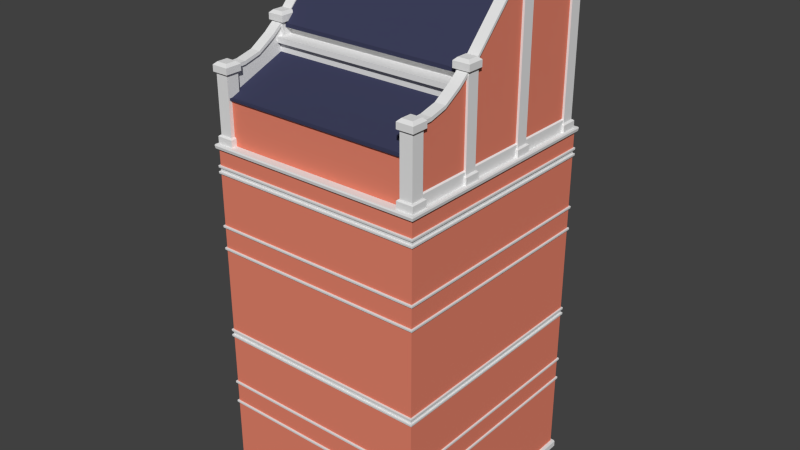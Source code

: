 # Source: House_01.blend  (saved by Blender 2.71.0; exported with 4.5.12 LTS)
import bpy
from mathutils import Matrix  # noqa: F401  (used for matrix-valued properties, if any)

bpy.ops.wm.read_factory_settings(use_empty=True)
scene = bpy.context.scene
scene.name = 'Scene'

# ---- collections
col_collection_1 = bpy.data.collections.new('Collection 1'); scene.collection.children.link(col_collection_1)

# ---- materials (node trees are filled in below, after node groups)
mat_brickwall = bpy.data.materials.new('Brickwall')
mat_brickwall.alpha_threshold = 0.0
mat_brickwall.use_transparent_shadow = False
mat_brickwall.diffuse_color = (0.8, 0.2313, 0.1512, 1.0)
mat_brickwall.roughness = 0.5
mat_brickwall.line_color = (0.0, 0.0, 0.0, 1.0)
mat_roof = bpy.data.materials.new('Roof')
mat_roof.alpha_threshold = 0.0
mat_roof.use_transparent_shadow = False
mat_roof.diffuse_color = (0.04632, 0.05003, 0.1025, 1.0)
mat_roof.roughness = 0.5
mat_roof.line_color = (0.0, 0.0, 0.0, 1.0)

# ---- material node trees

# ---- world
world_world = bpy.data.worlds.new('World'); scene.world = world_world
world_world.color = (0.05088, 0.05088, 0.05088)
world_world.use_sun_shadow = False
world_world.sun_shadow_jitter_overblur = 0.0
world_world.cycles.sampling_method = 'MANUAL'
world_world.cycles.sample_map_resolution = 256

# ---- meshes
me_cube_001 = bpy.data.meshes.new('Cube.001')
me_cube_001.from_pydata([(2.82, -0.8126, 11.96), (0.0, -3.074, 9.288), (2.812, 3.0, 2.198), (2.812, -3.0, 2.198), (0.0, -2.779, 9.322), (2.812, 3.0, 4.398), (2.812, -3.0, 9.217), (2.465, -0.8873, 12.03), (2.812, 3.0, 9.217), (0.0, -3.06, 9.322), (0.0, -3.0, 7.26), (2.869, 3.06, 9.217), (2.39, -0.8126, 11.96), (2.869, -3.06, 9.217), (2.465, -1.168, 12.03), (0.0, -3.038, 8.632), (2.812, 3.0, 0.1984), (2.812, -3.0, 0.1984), (2.39, -1.242, 11.96), (0.0, -3.034, 8.649), (2.889, 3.081, -2.414e-06), (2.889, -3.081, -2.414e-06), (2.82, -1.242, 11.8), (0.0, -3.034, 8.592), (2.867, 3.058, 0.1968), (2.867, -3.058, 0.1968), (2.39, -1.242, 11.8), (2.812, -3.0, 2.273), (2.812, 3.0, 2.273), (0.0, -3.0, 8.649), (2.39, -0.8126, 11.8), (0.0, -3.0, 8.574), (2.845, 3.034, 2.216), (2.845, -3.034, 2.216), (2.82, -0.8126, 11.8), (2.845, -3.034, 2.273), (2.845, 3.034, 2.273), (0.0, -3.038, 8.782), (2.82, -1.242, 9.262), (2.849, -3.038, 2.256), (2.849, 3.038, 2.256), (0.0, -3.034, 8.798), (2.82, -0.8126, 9.262), (2.812, -3.0, 2.785), (2.812, 3.0, 2.86), (2.39, -0.8126, 9.262), (0.0, -3.034, 8.742), (2.845, 3.034, 2.803), (2.845, -3.034, 2.803), (2.39, -1.242, 9.262), (2.845, -3.034, 2.86), (2.845, 3.034, 2.86), (0.0, -3.0, 8.798), (2.754, -1.015, 11.93), (2.849, -3.038, 2.843), (2.849, 3.038, 2.843), (0.0, -3.0, 8.724), (2.812, 3.0, 2.785), (0.0, -3.038, 7.243), (0.0, -3.034, 7.26), (2.889, 3.081, 0.1476), (2.889, -3.081, 0.1476), (2.712, -2.799, 11.07), (2.754, -2.799, 11.16), (2.812, -3.0, 4.324), (2.521, -2.799, 11.07), (2.812, -3.0, 4.398), (2.82, 2.941, 9.504), (0.0, -3.034, 7.203), (2.845, 3.034, 4.342), (2.845, -3.034, 4.342), (2.791, 2.913, 9.533), (2.845, -3.034, 4.398), (2.845, 3.034, 4.398), (0.0, -3.0, 7.185), (2.419, 2.913, 9.533), (2.849, -3.038, 4.382), (2.849, 3.038, 4.382), (0.0, -3.038, 6.656), (2.812, 3.0, 4.324), (0.0, -3.034, 6.673), (2.39, 2.941, 9.504), (2.812, -3.0, 4.174), (2.39, 2.511, 9.504), (2.812, -3.0, 4.249), (0.0, -3.034, 6.616), (0.0, -3.0, 6.673), (2.419, 2.54, 9.533), (0.0, -3.0, 6.598), (2.845, 3.034, 4.192), (2.845, -3.034, 4.192), (2.791, 2.54, 9.533), (2.845, -3.034, 4.249), (2.845, 3.034, 4.249), (0.0, -3.0, 9.217), (2.82, 2.511, 9.504), (2.849, -3.038, 4.232), (2.849, 3.038, 4.232), (0.0, -3.0, 2.86), (2.812, 3.0, 4.174), (0.0, -3.038, 4.232), (2.812, -3.0, 2.86), (2.812, 3.0, 4.249), (2.769, 2.891, 9.533), (2.441, 2.891, 9.533), (0.0, -3.034, 4.249), (2.812, 3.0, 6.598), (2.812, -3.0, 6.598), (0.0, -3.034, 4.192), (2.812, 3.0, 8.798), (2.441, 2.562, 9.533), (2.812, -3.0, 6.673), (2.812, 3.0, 6.673), (0.0, -3.0, 4.249), (2.769, 2.562, 9.533), (0.0, -3.0, 4.174), (2.845, 3.034, 6.616), (2.845, -3.034, 6.616), (2.769, 2.562, 13.78), (2.845, -3.034, 6.673), (2.845, 3.034, 6.673), (0.0, -3.038, 4.382), (2.441, 2.562, 13.78), (2.849, -3.038, 6.656), (2.849, 3.038, 6.656), (0.0, -3.034, 4.398), (2.441, 2.891, 13.78), (2.812, -3.0, 7.185), (2.812, 3.0, 7.26), (2.769, 2.891, 13.78), (0.0, -3.034, 4.342), (2.845, 3.034, 7.203), (2.845, -3.034, 7.203), (2.745, 2.586, 14.01), (2.845, -3.034, 7.26), (2.845, 3.034, 7.26), (0.0, -3.0, 4.398), (2.82, 2.511, 13.94), (2.849, -3.038, 7.243), (2.849, 3.038, 7.243), (0.0, -3.0, 4.324), (2.812, 3.0, 7.185), (0.0, -3.081, 0.1476), (2.745, 2.866, 14.01), (2.812, -3.0, 8.724), (2.39, 2.511, 9.262), (2.812, -3.0, 8.798), (2.39, 2.941, 9.262), (0.0, -3.038, 2.843), (2.845, 3.034, 8.742), (2.845, -3.034, 8.742), (2.82, 2.941, 9.262), (2.845, -3.034, 8.798), (2.845, 3.034, 8.798), (0.0, -3.034, 2.86), (2.82, 2.511, 9.262), (2.849, -3.038, 8.782), (2.849, 3.038, 8.782), (0.0, -3.034, 2.803), (2.812, 3.0, 8.724), (0.0, -3.0, 2.785), (2.82, 2.941, 13.78), (2.812, -3.0, 8.574), (2.39, 2.941, 13.78), (2.812, -3.0, 8.649), (0.0, -3.038, 2.256), (0.0, -3.034, 2.273), (2.39, 2.511, 13.78), (0.0, -3.034, 2.216), (2.845, 3.034, 8.592), (2.845, -3.034, 8.592), (2.82, 2.511, 13.78), (2.845, -3.034, 8.649), (2.845, 3.034, 8.649), (0.0, -3.0, 2.273), (2.39, 2.511, 13.94), (2.849, -3.038, 8.632), (2.849, 3.038, 8.632), (0.0, -3.058, 0.1968), (2.812, 3.0, 8.574), (0.0, -3.081, -2.414e-06), (2.812, -3.0, 7.26), (2.812, 3.0, 8.649), (2.465, 2.586, 14.01), (0.0, -3.0, 0.1984), (2.869, 3.06, 9.322), (2.39, 2.941, 13.94), (2.869, -3.06, 9.322), (0.0, -3.06, 9.217), (2.606, 2.779, 9.322), (2.465, 2.866, 14.01), (2.606, -2.779, 9.322), (2.882, -3.074, 9.288), (2.882, 3.074, 9.288), (0.0, -3.0, 2.198), (2.82, 2.941, 13.94), (2.39, -2.994, 9.262), (2.39, -2.564, 9.262), (2.82, -2.564, 9.262), (2.82, -2.994, 9.262), (2.82, -2.564, 11.03), (2.39, -2.564, 11.03), (2.39, -2.994, 11.03), (2.82, -2.994, 11.03), (2.39, -2.994, 11.19), (2.465, -2.919, 11.26), (2.39, -2.564, 11.19), (2.465, -2.639, 11.26), (2.82, -2.564, 11.19), (2.745, -2.639, 11.26), (2.82, -2.994, 11.19), (2.745, -2.919, 11.26), (2.769, -2.615, 11.03), (2.441, -2.615, 11.03), (2.441, -2.944, 11.03), (2.769, -2.944, 11.03), (2.769, -2.944, 9.533), (2.441, -2.944, 9.533), (2.441, -2.615, 9.533), (2.769, -2.615, 9.533), (2.82, -2.994, 9.504), (2.791, -2.966, 9.533), (2.419, -2.966, 9.533), (2.39, -2.994, 9.504), (2.39, -2.564, 9.504), (2.419, -2.593, 9.533), (2.791, -2.593, 9.533), (2.82, -2.564, 9.504), (0.0, 3.0, 2.198), (0.0, 3.0, 4.398), (0.0, 3.0, 2.785), (0.0, 3.06, 9.217), (0.0, 3.0, 0.1984), (0.0, 3.081, -2.414e-06), (0.0, 3.058, 0.1968), (0.0, 3.0, 2.273), (0.0, 3.034, 2.216), (0.0, 3.034, 2.273), (0.0, 3.038, 2.256), (0.0, 3.034, 2.803), (0.0, 3.034, 2.86), (0.0, 3.038, 2.843), (0.0, 3.081, 0.1476), (0.0, 3.0, 4.324), (0.0, 3.0, 2.86), (0.0, 3.034, 4.342), (0.0, 3.034, 4.398), (0.0, 3.038, 4.382), (0.0, 3.0, 4.174), (0.0, 3.034, 4.192), (0.0, 3.034, 4.249), (0.0, 3.038, 4.232), (0.0, 3.0, 9.217), (0.0, 3.0, 4.249), (0.0, 3.0, 6.598), (0.0, 3.0, 8.798), (0.0, 3.0, 7.185), (0.0, 3.0, 6.673), (0.0, 3.034, 6.616), (0.0, 3.034, 6.673), (0.0, 3.038, 6.656), (0.0, 3.034, 7.203), (0.0, 3.034, 7.26), (0.0, 3.038, 7.243), (0.0, 3.0, 8.724), (0.0, 3.0, 7.26), (0.0, 3.034, 8.742), (0.0, 3.034, 8.798), (0.0, 3.038, 8.782), (0.0, 3.0, 8.574), (0.0, 3.034, 8.592), (0.0, 3.034, 8.649), (0.0, 3.038, 8.632), (0.0, 3.0, 8.649), (0.0, 3.06, 9.322), (0.0, 2.779, 9.322), (0.0, 3.074, 9.288), (2.745, -0.8873, 12.03), (2.82, -1.242, 11.96), (2.745, -1.168, 12.03), (2.769, -0.863, 11.8), (2.441, -0.863, 11.8), (2.441, -1.192, 11.8), (2.769, -1.192, 11.8), (2.769, -1.192, 9.533), (2.441, -1.192, 9.533), (2.441, -0.863, 9.533), (2.769, -0.863, 9.533), (2.82, -1.242, 9.504), (2.791, -1.214, 9.533), (2.419, -1.214, 9.533), (2.39, -1.242, 9.504), (2.39, -0.8126, 9.504), (2.419, -0.8411, 9.533), (2.791, -0.8411, 9.533), (2.82, -0.8126, 9.504), (2.754, -2.353, 11.18), (2.754, -1.907, 11.29), (2.754, -1.461, 11.57), (2.521, -2.353, 11.09), (2.712, -2.353, 11.09), (2.712, -1.461, 11.48), (2.754, -1.015, 11.84), (2.521, -1.461, 11.48), (2.754, -2.799, 11.07), (2.521, -1.907, 11.21), (2.754, -2.353, 11.09), (2.754, -1.907, 11.21), (2.754, -1.461, 11.48), (2.712, -1.907, 11.21), (2.521, -2.353, 11.18), (2.712, -2.353, 11.18), (2.479, -1.461, 11.48), (2.479, -1.907, 11.21), (2.479, -2.353, 11.09), (2.479, -2.799, 11.07), (2.479, -1.015, 11.84), (2.479, -1.461, 11.57), (2.479, -1.907, 11.29), (2.479, -2.353, 11.18), (2.479, -2.799, 11.16), (2.479, -1.015, 11.93), (2.712, -1.015, 11.84), (2.521, -1.015, 11.84), (2.521, -1.461, 11.57), (2.712, -1.461, 11.57), (2.712, -2.799, 11.16), (2.521, -2.799, 11.16), (2.712, -1.907, 11.29), (2.521, -1.907, 11.29), (2.521, -1.015, 11.93), (2.712, -1.015, 11.93), (2.712, -2.799, 9.633), (2.521, -2.799, 9.633), (2.521, -2.353, 9.633), (2.712, -2.353, 9.633), (2.712, -1.461, 9.633), (2.521, -1.461, 9.633), (2.521, -1.907, 9.633), (2.712, -1.907, 9.633), (2.712, -1.015, 9.633), (2.521, -1.015, 9.633), (2.753, -2.799, 9.608), (2.48, -2.799, 9.608), (2.48, -2.353, 9.608), (2.753, -2.353, 9.608), (2.753, -1.461, 9.608), (2.48, -1.461, 9.608), (2.48, -1.907, 9.608), (2.753, -1.907, 9.608), (2.753, -1.015, 9.608), (2.48, -1.015, 9.608), (2.753, -2.799, 9.262), (2.48, -2.799, 9.262), (2.48, -2.353, 9.262), (2.753, -2.353, 9.262), (2.753, -1.461, 9.262), (2.48, -1.461, 9.262), (2.48, -1.907, 9.262), (2.753, -1.907, 9.262), (2.753, -1.015, 9.262), (2.48, -1.015, 9.262), (2.82, 1.072, 13.94), (2.465, 0.9977, 14.01), (2.39, 1.072, 13.94), (2.465, 0.7175, 14.01), (2.39, 0.6428, 13.94), (2.82, 0.6428, 13.78), (2.39, 0.6428, 13.78), (2.39, 1.072, 13.78), (2.82, 1.072, 13.78), (2.82, 0.6428, 9.262), (2.82, 1.072, 9.262), (2.39, 1.072, 9.262), (2.39, 0.6428, 9.262), (2.745, 0.9977, 14.01), (2.82, 0.6428, 13.94), (2.745, 0.7175, 14.01), (2.769, 1.022, 13.78), (2.441, 1.022, 13.78), (2.441, 0.6933, 13.78), (2.769, 0.6933, 13.78), (2.769, 0.6933, 9.533), (2.441, 0.6933, 9.533), (2.441, 1.022, 9.533), (2.769, 1.022, 9.533), (2.82, 0.6428, 9.504), (2.791, 0.6713, 9.533), (2.419, 0.6713, 9.533), (2.39, 0.6428, 9.504), (2.39, 1.072, 9.504), (2.419, 1.044, 9.533), (2.791, 1.044, 9.533), (2.82, 1.072, 9.504), (0.0, -1.103, 11.76), (2.613, -1.103, 11.76), (0.0, 0.7741, 13.76), (2.613, 0.7741, 13.76), (0.0, -1.103, 11.66), (2.613, -1.103, 11.66), (0.0, -0.9291, 11.66), (2.613, -0.9291, 11.66), (0.0, -0.9291, 11.47), (2.613, -0.9291, 11.47), (0.0, -1.324, 11.47), (2.613, -1.324, 11.47), (0.0, -1.324, 11.34), (2.613, -1.324, 11.34), (0.0, -1.207, 11.34), (2.613, -1.207, 11.34), (0.0, -1.207, 11.1), (2.613, -1.207, 11.1), (0.0, -2.833, 10.47), (2.613, -2.833, 10.47), (0.0, -2.906, 10.47), (2.613, -2.906, 10.47), (0.0, -2.906, 10.42), (2.613, -2.906, 10.42), (0.0, -2.843, 10.42), (2.613, -2.843, 10.42), (0.0, -2.843, 9.258), (2.613, -2.843, 9.258), (0.0, 0.9883, 13.76), (2.613, 0.9883, 13.76), (0.0, 0.9169, 13.8), (0.0, 0.8455, 13.8), (2.613, 0.8455, 13.8), (2.613, 0.9169, 13.8), (0.0, 0.7741, 13.67), (2.613, 0.7741, 13.67), (0.0, 0.7054, 13.76), (2.613, 0.7054, 13.76), (0.0, 0.7054, 13.67), (2.613, 0.7054, 13.67), (2.754, 0.8019, 13.79), (2.712, -0.9821, 11.82), (2.754, -0.9821, 11.91), (2.521, -0.9821, 11.82), (2.754, 0.8019, 13.71), (2.754, -0.9821, 11.82), (2.479, -0.9821, 11.82), (2.479, 0.8019, 13.71), (2.479, -0.9821, 11.91), (2.479, 0.8019, 13.79), (2.712, 0.8019, 13.71), (2.521, 0.8019, 13.71), (2.712, -0.9821, 11.91), (2.521, -0.9821, 11.91), (2.521, 0.8019, 13.79), (2.712, 0.8019, 13.79), (2.712, -0.9821, 9.633), (2.521, -0.9821, 9.633), (2.712, 0.8019, 9.633), (2.521, 0.8019, 9.633), (2.753, -0.9821, 9.608), (2.48, -0.9821, 9.608), (2.753, 0.8019, 9.608), (2.48, 0.8019, 9.608), (2.753, -0.9821, 9.262), (2.48, -0.9821, 9.262), (2.753, 0.8019, 9.262), (2.48, 0.8019, 9.262), (0.0, 2.759, 13.76), (2.613, 2.759, 13.76), (2.754, 2.391, 13.79), (2.48, 0.8608, 9.262), (2.753, 0.8608, 9.262), (2.754, 2.391, 13.71), (2.753, 0.8608, 9.608), (2.479, 2.391, 13.71), (2.712, 0.8608, 9.633), (2.479, 2.391, 13.79), (2.712, 2.391, 13.71), (2.76, 2.85, 13.71), (2.712, 0.8608, 13.79), (2.521, 0.8608, 13.79), (2.521, 2.391, 13.79), (2.712, 2.391, 13.79), (2.76, 2.85, 13.79), (2.712, 0.8608, 13.71), (2.712, 2.391, 9.633), (2.47, 2.656, 13.79), (2.479, 0.8608, 13.79), (2.479, 0.8608, 13.71), (2.753, 2.391, 9.608), (2.47, 2.656, 13.71), (2.754, 0.8608, 13.71), (2.754, 0.8608, 13.79), (2.753, 2.391, 9.262), (2.48, 2.391, 9.262), (2.715, 2.82, 13.71), (2.514, 2.686, 13.79), (2.715, 2.82, 13.79), (2.715, 2.82, 9.633), (2.759, 2.849, 9.608), (2.759, 2.849, 9.262), (2.471, 2.657, 9.262), (0.0, 2.85, 13.71), (0.0, 2.85, 13.79), (0.0, 2.656, 13.79), (0.0, 2.656, 13.71), (0.0, 2.82, 13.71), (0.0, 2.686, 13.79), (0.0, 2.82, 13.79), (0.0, 2.82, 9.633), (0.0, 2.849, 9.608), (0.0, 2.849, 9.262), (0.0, 2.657, 9.262)], [], [(301, 309, 339, 336), (232, 16, 24, 234), (16, 17, 25, 24), (282, 281, 286, 285), (305, 303, 337, 338), (335, 332, 342, 345), (333, 334, 344, 343), (328, 325, 324, 329), (99, 82, 101, 44), (297, 298, 325, 328), (66, 5, 106, 107), (136, 66, 107, 88), (326, 311, 310, 327), (63, 296, 311, 326), (228, 2, 16, 232), (2, 3, 17, 16), (280, 283, 284, 287), (242, 60, 20, 233), (60, 61, 21, 20), (289, 294, 287, 284), (292, 295, 42, 45), (28, 27, 35, 36), (235, 28, 36, 237), (311, 328, 329, 310), (165, 39, 35, 166), (39, 40, 36, 35), (296, 297, 328, 311), (325, 331, 330, 324), (194, 3, 33, 168), (3, 2, 32, 33), (298, 53, 331, 325), (300, 62, 332, 335), (168, 33, 39, 165), (33, 32, 40, 39), (302, 308, 301, 322), (65, 299, 334, 333), (148, 54, 50, 154), (54, 55, 51, 50), (322, 301, 336, 340), (307, 306, 300, 309), (160, 43, 48, 158), (158, 48, 54, 148), (48, 47, 55, 54), (303, 323, 341, 337), (305, 299, 314, 313), (174, 27, 43, 160), (27, 28, 57, 43), (303, 305, 313, 312), (43, 57, 47, 48), (299, 65, 315, 314), (323, 303, 312, 316), (308, 307, 309, 301), (234, 24, 60, 242), (24, 25, 61, 60), (291, 292, 45, 49), (288, 291, 49, 38), (248, 99, 44, 244), (324, 330, 321, 317), (244, 44, 51, 240), (121, 76, 72, 125), (76, 77, 73, 72), (297, 307, 308, 298), (296, 306, 307, 297), (140, 64, 70, 130), (130, 70, 76, 121), (70, 69, 77, 76), (63, 304, 306, 296), (306, 304, 62, 300), (64, 79, 69, 70), (298, 308, 302, 53), (310, 329, 318, 319), (278, 18, 26, 22), (44, 101, 50, 51), (12, 0, 34, 30), (327, 310, 319, 320), (100, 96, 92, 105), (96, 97, 93, 92), (329, 324, 317, 318), (340, 336, 346, 350), (115, 82, 90, 108), (108, 90, 96, 100), (90, 89, 97, 96), (337, 341, 351, 347), (320, 319, 314, 315), (82, 99, 89, 90), (319, 318, 313, 314), (318, 317, 312, 313), (18, 12, 30, 26), (295, 288, 38, 42), (52, 146, 6, 94), (291, 288, 289, 290), (146, 109, 8, 6), (5, 66, 72, 73), (229, 5, 73, 246), (295, 292, 293, 294), (102, 84, 92, 93), (253, 102, 93, 250), (79, 64, 84, 102), (292, 291, 290, 293), (293, 290, 285, 286), (243, 79, 102, 253), (288, 295, 294, 289), (179, 162, 181, 128), (279, 14, 18, 278), (112, 111, 119, 120), (257, 112, 120, 259), (22, 26, 282, 283), (78, 123, 119, 80), (123, 124, 120, 119), (30, 34, 280, 281), (34, 22, 283, 280), (88, 107, 117, 85), (107, 106, 116, 117), (26, 30, 281, 282), (283, 282, 285, 284), (85, 117, 123, 78), (117, 116, 124, 123), (281, 280, 287, 286), (277, 279, 278, 0), (58, 138, 134, 59), (138, 139, 135, 134), (7, 277, 0, 12), (14, 7, 12, 18), (74, 127, 132, 68), (68, 132, 138, 58), (132, 131, 139, 138), (294, 293, 286, 287), (144, 56, 29, 164), (86, 111, 127, 74), (111, 112, 141, 127), (162, 31, 10, 181), (127, 141, 131, 132), (0, 278, 22, 34), (290, 289, 284, 285), (279, 277, 7, 14), (269, 179, 128, 265), (317, 321, 316, 312), (265, 128, 135, 262), (37, 156, 152, 41), (156, 157, 153, 152), (181, 10, 59, 134), (164, 29, 19, 172), (56, 144, 150, 46), (46, 150, 156, 37), (150, 149, 157, 156), (87, 91, 114, 110), (161, 171, 118, 129), (144, 159, 149, 150), (195, 137, 171, 161), (146, 52, 41, 152), (126, 129, 103, 104), (128, 181, 134, 135), (71, 75, 104, 103), (67, 81, 75, 71), (15, 176, 172, 19), (176, 177, 173, 172), (67, 95, 155, 151), (81, 83, 87, 75), (31, 162, 170, 23), (23, 170, 176, 15), (170, 169, 177, 176), (83, 95, 91, 87), (75, 87, 110, 104), (162, 179, 169, 170), (171, 167, 122, 118), (95, 67, 71, 91), (133, 183, 175, 137), (111, 86, 80, 119), (109, 146, 152, 153), (255, 109, 153, 267), (64, 140, 113, 84), (182, 164, 172, 173), (273, 182, 173, 271), (159, 144, 164, 182), (190, 143, 195, 186), (133, 143, 190, 183), (264, 159, 182, 273), (94, 6, 13, 188), (82, 115, 98, 101), (6, 8, 11, 13), (192, 193, 185, 187), (118, 122, 110, 114), (1, 192, 187, 9), (167, 163, 126, 122), (187, 185, 189, 191), (83, 81, 147, 145), (9, 187, 191, 4), (101, 98, 154, 50), (13, 11, 193, 192), (84, 113, 105, 92), (188, 13, 192, 1), (91, 71, 103, 114), (211, 209, 207, 205), (222, 221, 216, 217), (208, 210, 203, 200), (226, 225, 218, 219), (205, 207, 206, 204), (207, 209, 208, 206), (209, 211, 210, 208), (211, 205, 204, 210), (225, 222, 217, 218), (204, 206, 201, 202), (206, 208, 200, 201), (210, 204, 202, 203), (220, 223, 196, 199), (223, 224, 197, 196), (224, 227, 198, 197), (221, 226, 219, 216), (212, 215, 216, 219), (214, 213, 218, 217), (213, 212, 219, 218), (215, 214, 217, 216), (202, 201, 213, 214), (200, 203, 215, 212), (201, 200, 212, 213), (203, 202, 214, 215), (220, 227, 226, 221), (224, 223, 222, 225), (227, 224, 225, 226), (223, 220, 221, 222), (227, 220, 199, 198), (122, 126, 104, 110), (28, 235, 230, 57), (8, 252, 231, 11), (109, 255, 252, 8), (5, 229, 254, 106), (143, 133, 137, 195), (66, 136, 125, 72), (25, 178, 142, 61), (40, 238, 237, 36), (2, 228, 236, 32), (32, 236, 238, 40), (55, 241, 240, 51), (47, 239, 241, 55), (57, 230, 239, 47), (186, 195, 161, 163), (137, 175, 167, 171), (81, 67, 151, 147), (77, 247, 246, 73), (69, 245, 247, 77), (79, 243, 245, 69), (97, 251, 250, 93), (89, 249, 251, 97), (99, 248, 249, 89), (129, 118, 114, 103), (183, 190, 186, 175), (95, 83, 145, 155), (112, 257, 256, 141), (163, 161, 129, 126), (124, 260, 259, 120), (106, 254, 258, 116), (116, 258, 260, 124), (139, 263, 262, 135), (131, 261, 263, 139), (141, 256, 261, 131), (27, 174, 166, 35), (61, 142, 180, 21), (157, 268, 267, 153), (149, 266, 268, 157), (159, 264, 266, 149), (177, 272, 271, 173), (169, 270, 272, 177), (179, 269, 270, 169), (3, 194, 184, 17), (175, 186, 163, 167), (17, 184, 178, 25), (193, 276, 274, 185), (185, 274, 275, 189), (11, 231, 276, 193), (299, 305, 338, 334), (309, 300, 335, 339), (323, 322, 340, 341), (62, 65, 333, 332), (345, 342, 352, 355), (343, 344, 354, 353), (350, 346, 356, 360), (347, 351, 361, 357), (338, 337, 347, 348), (336, 339, 349, 346), (334, 338, 348, 344), (339, 335, 345, 349), (341, 340, 350, 351), (332, 333, 343, 342), (348, 347, 357, 358), (346, 349, 359, 356), (344, 348, 358, 354), (349, 345, 355, 359), (351, 350, 360, 361), (342, 343, 353, 352), (380, 379, 384, 383), (378, 381, 382, 385), (387, 392, 385, 382), (390, 393, 372, 373), (389, 390, 373, 374), (386, 389, 374, 371), (376, 366, 368, 367), (364, 362, 370, 369), (366, 364, 369, 368), (393, 386, 371, 372), (389, 386, 387, 388), (393, 390, 391, 392), (390, 389, 388, 391), (391, 388, 383, 384), (386, 393, 392, 387), (377, 365, 366, 376), (367, 368, 380, 381), (369, 370, 378, 379), (370, 367, 381, 378), (368, 369, 379, 380), (381, 380, 383, 382), (379, 378, 385, 384), (375, 377, 376, 362), (363, 375, 362, 364), (365, 363, 364, 366), (392, 391, 384, 385), (362, 376, 367, 370), (388, 387, 382, 383), (377, 375, 363, 365), (428, 429, 433, 432), (395, 394, 398, 399), (399, 398, 400, 401), (401, 400, 402, 403), (403, 402, 404, 405), (405, 404, 406, 407), (407, 406, 408, 409), (409, 408, 410, 411), (411, 410, 412, 413), (413, 412, 414, 415), (415, 414, 416, 417), (417, 416, 418, 419), (419, 418, 420, 421), (424, 427, 423, 422), (396, 397, 426, 425), (425, 426, 427, 424), (394, 395, 429, 428), (432, 433, 431, 430), (397, 396, 430, 431), (429, 397, 431, 433), (447, 448, 443, 442), (448, 447, 446, 449), (439, 435, 444, 438), (436, 439, 438, 434), (442, 443, 441, 440), (456, 454, 458, 460), (444, 435, 450, 452), (449, 446, 436, 434), (445, 444, 452, 453), (435, 437, 451, 450), (452, 450, 454, 456), (453, 452, 456, 457), (450, 451, 455, 454), (445, 437, 440, 441), (457, 456, 460, 461), (454, 455, 459, 458), (422, 423, 463, 462), (480, 470, 468, 484), (488, 466, 465, 489), (476, 471, 482, 475), (464, 487, 486, 467), (488, 489, 496, 495), (477, 476, 475, 474), (471, 469, 483, 482), (484, 488, 495, 494), (471, 476, 491, 481), (472, 467, 486, 479), (476, 477, 492, 491), (484, 468, 466, 488), (477, 474, 487, 464), (480, 484, 494, 493), (472, 479, 470, 480), (477, 464, 478, 492), (469, 471, 481, 485), (464, 467, 473, 478), (467, 472, 490, 473), (472, 480, 493, 490), (485, 481, 499, 500), (490, 493, 504, 501), (481, 491, 502, 499), (491, 492, 503, 502), (473, 490, 501, 497), (493, 494, 505, 504), (494, 495, 506, 505), (478, 473, 497, 498), (492, 478, 498, 503), (495, 496, 507, 506)])
me_cube_001.polygons.foreach_set('material_index', [1, 0, 0, 0, 0, 0, 0, 0, 1, 0, 1, 1, 0, 0, 1, 1, 0, 0, 0, 0, 0, 0, 0, 0, 0, 0, 0, 0, 0, 0, 0, 1, 0, 0, 0, 0, 0, 0, 1, 0, 0, 0, 0, 0, 0, 1, 1, 0, 0, 0, 0, 0, 0, 0, 0, 0, 1, 0, 0, 0, 0, 0, 0, 0, 0, 0, 0, 0, 0, 0, 0, 0, 0, 0, 0, 0, 0, 0, 0, 0, 0, 0, 0, 0, 0, 0, 0, 0, 0, 1, 0, 1, 0, 0, 0, 0, 0, 0, 0, 0, 1, 0, 1, 0, 0, 0, 0, 0, 0, 0, 0, 0, 0, 0, 0, 0, 0, 0, 0, 0, 0, 0, 0, 0, 0, 0, 0, 0, 1, 1, 1, 0, 0, 0, 0, 1, 0, 0, 0, 0, 0, 0, 0, 0, 0, 0, 0, 0, 0, 0, 0, 0, 0, 0, 0, 0, 0, 0, 0, 0, 0, 0, 0, 0, 0, 0, 0, 0, 0, 0, 0, 0, 0, 0, 0, 0, 0, 0, 1, 0, 0, 0, 0, 0, 0, 0, 0, 0, 0, 0, 0, 0, 0, 0, 0, 0, 0, 0, 0, 0, 0, 0, 0, 0, 0, 0, 0, 0, 0, 0, 0, 0, 0, 0, 0, 0, 0, 0, 0, 0, 0, 0, 1, 0, 1, 1, 0, 0, 0, 0, 0, 0, 0, 0, 0, 0, 0, 0, 0, 0, 0, 0, 0, 0, 0, 0, 0, 1, 0, 0, 0, 0, 0, 0, 0, 0, 0, 0, 0, 0, 0, 0, 0, 1, 0, 0, 0, 0, 0, 0, 1, 0, 0, 0, 0, 0, 0, 0, 0, 0, 0, 0, 0, 0, 0, 0, 0, 0, 0, 0, 0, 0, 0, 0, 0, 0, 0, 0, 0, 0, 0, 0, 0, 0, 0, 0, 0, 0, 0, 0, 0, 0, 0, 0, 0, 0, 0, 0, 0, 2, 0, 0, 0, 0, 0, 0, 2, 2, 2, 0, 1, 0, 0, 0, 2, 0, 0, 0, 0, 0, 0, 0, 0, 0, 1, 0, 0, 0, 0, 0, 0, 0, 0, 0, 2, 0, 0, 0, 0, 0, 0, 0, 0, 0, 0, 0, 0, 0, 0, 1, 0, 0, 0, 0, 1, 0, 1, 0, 0, 0, 0, 0, 0, 0, 0])
_uv = me_cube_001.uv_layers.new(name='UVMap')
_uv.uv.foreach_set('vector', [0.7694, 0.2393, 0.5464, 0.1027, 0.5464, -0.6837, 0.7694, -0.6837, 0.5, 0.0, 1.906, 0.0, 1.933, 0.02905, 0.5, 0.02905, 0.9062, 0.0, 0.9062, -3.0, 0.9335, -3.029, 0.9335, 0.02905, 0.9041, 0.4002, 1.068, 0.4002, 1.068, -0.7337, 0.9041, -0.7337, 0.5464, 0.1027, 0.7694, 0.2393, 0.7694, -0.6837, 0.5464, -0.6837, 0.8558, 0.3234, 0.8558, 0.1004, 0.8764, 0.1004, 0.8764, 0.3234, 0.7606, 0.1004, 0.7606, 0.3234, 0.74, 0.3234, 0.74, 0.1004, 0.8558, 0.5464, 0.8558, 0.7694, 0.7606, 0.7694, 0.7606, 0.5464, 0.0, 0.587, -3.0, 0.587, -3.0, -0.07001, 0.0, -0.07001, 0.8771, 0.5464, 0.8771, 0.7694, 0.8558, 0.7694, 0.8558, 0.5464, 0.0, 0.6992, 3.0, 0.6992, 3.0, 1.799, 0.0, 1.799, 0.5, 0.6992, 1.906, 0.6992, 1.906, 1.799, 0.5, 1.799, 0.8558, 0.1004, 0.8558, 0.3234, 0.7606, 0.3234, 0.7606, 0.1004, 0.8771, 0.1004, 0.8771, 0.3234, 0.8558, 0.3234, 0.8558, 0.1004, 0.5, 0.5992, 1.906, 0.5992, 1.906, -0.4008, 0.5, -0.4008, 0.0, 0.5992, -3.0, 0.5992, -3.0, -0.4008, 0.0, -0.4008, 0.06848, 0.4002, -0.09588, 0.4002, -0.09588, -0.7337, 0.06848, -0.7337, 0.5, 0.5738, 1.944, 0.5738, 1.944, 0.5, 0.5, 0.5, 0.04065, 0.5738, -3.041, 0.5738, -3.041, 0.5, 0.04065, 0.5, 0.8957, 0.8931, 0.8957, 1.079, 0.8847, 1.068, 0.8847, 0.9041, 0.6951, 0.252, 0.9099, 0.252, 0.9099, 0.1311, 0.6951, 0.1311, 0.9062, 0.0, 0.9062, -3.0, 0.9224, -3.017, 0.9224, 0.01722, 0.5, 0.0, 1.906, 0.0, 1.922, 0.01722, 0.5, 0.01722, 0.8558, 0.3234, 0.8558, 0.5464, 0.7606, 0.5464, 0.7606, 0.3234, 0.5, 0.6282, 1.924, 0.6282, 1.922, 0.6365, 0.5, 0.6365, 0.9808, 0.6282, 4.019, 0.6282, 4.017, 0.6365, 0.9828, 0.6365, 0.8771, 0.3234, 0.8771, 0.5464, 0.8558, 0.5464, 0.8558, 0.3234, 0.8558, 0.7694, 0.8558, 0.9924, 0.7606, 0.9924, 0.7606, 0.7694, 0.5, 0.0, 1.906, 0.0, 1.922, -0.01722, 0.5, -0.01722, 0.9062, 0.0, 0.9062, 3.0, 0.9224, 3.017, 0.9224, -0.01722, 0.8771, 0.7694, 0.8771, 0.9924, 0.8558, 0.9924, 0.8558, 0.7694, 0.3234, 0.04646, 0.1004, 0.03455, 0.1004, -0.6837, 0.3234, -0.6837, 0.5, 0.6081, 1.922, 0.6081, 1.924, 0.6282, 0.5, 0.6282, 0.9828, 0.6081, 4.017, 0.6081, 4.019, 0.6282, 0.9808, 0.6282, 0.8771, 0.9924, 0.8771, 0.7694, 0.8558, 0.7694, 0.8558, 0.9924, 0.1004, 0.03455, 0.3234, 0.04646, 0.3234, -0.6837, 0.1004, -0.6837, 0.5, 0.9216, 1.924, 0.9216, 1.922, 0.93, 0.5, 0.93, 0.9808, 0.9216, 4.019, 0.9216, 4.017, 0.93, 0.9828, 0.93, 0.9924, 0.4201, 0.7694, 0.2393, 0.7694, -0.6837, 0.9924, -0.6837, 0.8771, 0.5464, 0.8771, 0.3234, 0.8558, 0.3234, 0.8558, 0.5464, 0.5, 0.0, 1.906, 0.0, 1.922, -0.01722, 0.5, -0.01722, 0.5, 0.9016, 1.922, 0.9016, 1.924, 0.9216, 0.5, 0.9216, 0.9828, 0.9016, 4.017, 0.9016, 4.019, 0.9216, 0.9808, 0.9216, 0.7694, 0.2393, 0.9924, 0.4201, 0.9924, -0.6837, 0.7694, -0.6837, 0.7606, 0.5464, 0.7606, 0.3234, 0.7394, 0.3234, 0.7394, 0.5464, 0.5, 0.6365, 1.906, 0.6365, 1.906, 0.8927, 0.5, 0.8927, 0.0, 0.6365, 3.0, 0.6365, 3.0, 0.8927, 0.0, 0.8927, 0.7606, 0.7694, 0.7606, 0.5464, 0.7394, 0.5464, 0.7394, 0.7694, 0.9062, 0.0, 0.9062, 3.0, 0.9224, 3.017, 0.9224, -0.01722, 0.7606, 0.3234, 0.7606, 0.1004, 0.7394, 0.1004, 0.7394, 0.3234, 0.7606, 0.9924, 0.7606, 0.7694, 0.7394, 0.7694, 0.7394, 0.9924, 0.8771, 0.7694, 0.8771, 0.5464, 0.8558, 0.5464, 0.8558, 0.7694, 0.5, 0.5984, 1.933, 0.5984, 1.944, 0.5738, 0.5, 0.5738, 0.02905, 0.5984, -3.029, 0.5984, -3.041, 0.5738, 0.04065, 0.5738, 0.8789, 0.252, 1.094, 0.252, 1.094, 0.1311, 0.8789, 0.1311, 0.9099, 0.252, 0.6951, 0.252, 0.6951, 0.1311, 0.9099, 0.1311, 0.5, 0.587, 1.906, 0.587, 1.906, -0.07001, 0.5, -0.07001, 0.7606, 0.7694, 0.7606, 0.9924, 0.7394, 0.9924, 0.7394, 0.7694, 0.5, 0.0, 1.906, 0.0, 1.922, 0.01722, 0.5, 0.01722, 0.5, 0.6908, 1.924, 0.6908, 1.922, 0.6992, 0.5, 0.6992, 0.9808, 0.6908, 4.019, 0.6908, 4.017, 0.6992, 0.9828, 0.6992, 0.5464, 0.1468, 0.5464, 0.1027, 0.7694, 0.2393, 0.7694, 0.2833, 0.3234, 0.09054, 0.3234, 0.04646, 0.5464, 0.1027, 0.5464, 0.1468, 0.5, 0.0, 1.906, 0.0, 1.922, -0.01722, 0.5, -0.01722, 0.5, 0.6708, 1.922, 0.6708, 1.924, 0.6908, 0.5, 0.6908, 0.9828, 0.6708, 4.017, 0.6708, 4.019, 0.6908, 0.9808, 0.6908, 0.1004, 0.07862, 0.1004, 0.03455, 0.3234, 0.04646, 0.3234, 0.09054, 0.8771, 0.3234, 0.8771, 0.1004, 0.8558, 0.1004, 0.8558, 0.3234, 0.9062, 0.0, 0.9062, 3.0, 0.9224, 3.017, 0.9224, -0.01722, 0.7694, 0.2833, 0.7694, 0.2393, 0.9924, 0.4201, 0.9924, 0.4642, 0.7606, 0.3234, 0.7606, 0.5464, 0.7394, 0.5464, 0.7394, 0.3234, 0.9099, 0.4793, 0.6951, 0.4793, 0.6951, 0.4002, 0.9099, 0.4002, 0.9062, 0.0, 0.9062, -3.0, 0.9224, -3.017, 0.9224, 0.01722, 0.6951, 0.4793, 0.9099, 0.4793, 0.9099, 0.4002, 0.6951, 0.4002, 0.7606, 0.1004, 0.7606, 0.3234, 0.7394, 0.3234, 0.7394, 0.1004, 0.5, 0.616, 1.924, 0.616, 1.922, 0.6244, 0.5, 0.6244, 0.9808, 0.616, 4.019, 0.616, 4.017, 0.6244, 0.9828, 0.6244, 0.7606, 0.5464, 0.7606, 0.7694, 0.7394, 0.7694, 0.7394, 0.5464, 0.8558, 0.9924, 0.8558, 0.7694, 0.8764, 0.7694, 0.8764, 0.9924, 0.5, 0.0, 1.906, 0.0, 1.922, -0.01722, 0.5, -0.01722, 0.5, 0.596, 1.922, 0.596, 1.924, 0.616, 0.5, 0.616, 0.9828, 0.596, 4.017, 0.596, 4.019, 0.616, 0.9808, 0.616, 0.7606, 0.7694, 0.7606, 0.9924, 0.74, 0.9924, 0.74, 0.7694, 0.1004, 0.07862, 0.3234, 0.09054, 0.3234, 0.04646, 0.1004, 0.03455, 0.9062, 0.0, 0.9062, 3.0, 0.9224, 3.017, 0.9224, -0.01722, 0.3234, 0.09054, 0.5464, 0.1468, 0.5464, 0.1027, 0.3234, 0.04646, 0.5464, 0.1468, 0.7694, 0.2833, 0.7694, 0.2393, 0.5464, 0.1027, 0.8789, 0.4793, 1.094, 0.4793, 1.094, 0.4002, 0.8789, 0.4002, 0.09371, 0.252, -0.1211, 0.252, -0.1211, 0.1311, 0.09371, 0.1311, 0.5, 0.8992, 1.906, 0.8992, 1.906, 1.109, 0.5, 1.109, 0.6951, 0.252, 0.9099, 0.252, 0.8957, 0.2663, 0.7093, 0.2663, 0.0, 0.8992, 3.0, 0.8992, 3.0, 1.109, 0.0, 1.109, 0.9062, 0.0, 0.9062, -3.0, 0.9224, -3.017, 0.9224, 0.01722, 0.5, 0.0, 1.906, 0.0, 1.922, 0.01722, 0.5, 0.01722, 0.9099, 0.252, 0.6951, 0.252, 0.7093, 0.2663, 0.8957, 0.2663, 0.9062, 0.0, 0.9062, -3.0, 0.9224, -3.017, 0.9224, 0.01722, 0.5, 0.0, 1.906, 0.0, 1.922, 0.01722, 0.5, 0.01722, 0.0, 0.6619, -3.0, 0.6619, -3.0, 0.6244, 0.0, 0.6244, 0.09371, 0.252, -0.1211, 0.252, -0.1069, 0.2663, 0.07947, 0.2663, 0.7093, 0.07947, 0.7093, -0.1069, 0.7203, -0.09588, 0.7203, 0.06848, 0.5, 0.6619, 1.906, 0.6619, 1.906, 0.6244, 0.5, 0.6244, 0.8789, 0.252, 1.094, 0.252, 1.079, 0.2663, 0.8931, 0.2663, 0.0, 0.787, -3.0, 0.787, -3.0, 0.13, 0.0, 0.13, 0.8726, 0.9162, 0.7324, 0.9162, 0.6951, 0.8789, 0.9099, 0.8789, 0.9062, 0.0, 0.9062, -3.0, 0.9224, -3.017, 0.9224, 0.01722, 0.5, 0.0, 1.906, 0.0, 1.922, 0.01722, 0.5, 0.01722, 0.9099, 0.8789, 0.6951, 0.8789, 0.7203, 0.9041, 0.8847, 0.9041, 0.5, 0.8282, 1.924, 0.8282, 1.922, 0.8365, 0.5, 0.8365, 0.9808, 0.8282, 4.019, 0.8282, 4.017, 0.8365, 0.9828, 0.8365, 0.6951, 0.09371, 0.9099, 0.09371, 0.8847, 0.06848, 0.7203, 0.06848, 0.9099, 0.09371, 0.9099, -0.1211, 0.8847, -0.09588, 0.8847, 0.06848, 0.5, 0.0, 1.906, 0.0, 1.922, -0.01722, 0.5, -0.01722, 0.9062, 0.0, 0.9062, 3.0, 0.9224, 3.017, 0.9224, -0.01722, 0.6951, 0.8789, 0.6951, 1.094, 0.7203, 1.068, 0.7203, 0.9041, 0.8847, 0.4002, 0.7203, 0.4002, 0.7203, -0.7337, 0.8847, -0.7337, 0.5, 0.8081, 1.922, 0.8081, 1.924, 0.8282, 0.5, 0.8282, 0.9828, 0.8081, 4.017, 0.8081, 4.019, 0.8282, 0.9808, 0.8282, 0.7203, 0.4002, 0.8847, 0.4002, 0.8847, -0.7337, 0.7203, -0.7337, 0.8726, 0.05636, 0.8726, -0.08376, 0.9099, -0.1211, 0.9099, 0.09371, 0.5, 0.1216, 1.924, 0.1216, 1.922, 0.13, 0.5, 0.13, 0.9808, 0.1216, 4.019, 0.1216, 4.017, 0.13, 0.9828, 0.13, 0.7324, 0.05636, 0.8726, 0.05636, 0.9099, 0.09371, 0.6951, 0.09371, 0.7324, 0.9162, 0.7324, 1.056, 0.6951, 1.094, 0.6951, 0.8789, 0.5, 0.0, 1.906, 0.0, 1.922, -0.01722, 0.5, -0.01722, 0.5, 0.1016, 1.922, 0.1016, 1.924, 0.1216, 0.5, 0.1216, 0.9828, 0.1016, 4.017, 0.1016, 4.019, 0.1216, 0.9808, 0.1216, 0.8957, 0.07947, 0.7093, 0.07947, 0.7203, 0.06848, 0.8847, 0.06848, 0.9062, 0.8619, -0.5, 0.8619, -0.5, 0.8244, 0.9062, 0.8244, 0.5, 0.8365, 1.906, 0.8365, 1.906, 1.093, 0.5, 1.093, 0.0, 0.8365, 3.0, 0.8365, 3.0, 1.093, 0.0, 1.093, 0.9062, 0.787, -0.5, 0.787, -0.5, 0.13, 0.9062, 0.13, 0.9062, 0.0, 0.9062, 3.0, 0.9224, 3.017, 0.9224, -0.01722, 0.09371, 0.4793, -0.1211, 0.4793, -0.1211, 0.4002, 0.09371, 0.4002, 0.7093, 0.8931, 0.8957, 0.8931, 0.8847, 0.9041, 0.7203, 0.9041, 0.8726, 0.9162, 0.8726, 1.056, 0.7324, 1.056, 0.7324, 0.9162, 0.5, 0.787, 1.906, 0.787, 1.906, 0.13, 0.5, 0.13, 0.7694, 0.2833, 0.9924, 0.4642, 0.9924, 0.4201, 0.7694, 0.2393, 0.5, 0.0, 1.906, 0.0, 1.922, 0.01722, 0.5, 0.01722, 0.5, 0.8908, 1.924, 0.8908, 1.922, 0.8992, 0.5, 0.8992, 0.9808, 0.8908, 4.019, 0.8908, 4.017, 0.8992, 0.9828, 0.8992, 0.9062, 0.0, -0.5, 0.0, -0.5, -0.01722, 0.9224, -0.01722, 0.9062, 0.0, -0.5, 0.0, -0.5, -0.01722, 0.9224, -0.01722, 0.5, 0.0, 1.906, 0.0, 1.922, -0.01722, 0.5, -0.01722, 0.5, 0.8708, 1.922, 0.8708, 1.924, 0.8908, 0.5, 0.8908, 0.9828, 0.8708, 4.017, 0.8708, 4.019, 0.8908, 0.9808, 0.8908, 0.3077, 0.04766, 0.3071, 0.04072, 0.3071, 0.04497, 0.3072, 0.04869, 0.007922, 0.7714, 0.007039, 0.7776, 0.01032, 0.7698, 0.01056, 0.7674, 0.9062, 0.0, 0.9062, 3.0, 0.9224, 3.017, 0.9224, -0.01722, 0.006232, 0.7757, 0.003869, 0.7852, 0.007039, 0.7776, 0.007922, 0.7714, 0.9062, 0.0, -0.5, 0.0, -0.5, -0.01722, 0.9224, -0.01722, 0.01182, 0.7663, 0.01056, 0.7674, 0.3105, 0.04069, 0.3099, 0.04612, 0.9062, 0.0, 0.9062, -3.0, 0.9224, -3.017, 0.9224, 0.01722, 0.3147, 0.0306, 0.313, 0.04312, 0.3099, 0.04612, 0.3105, 0.04069, 0.3191, 0.01994, 0.3164, 0.04034, 0.313, 0.04312, 0.3147, 0.0306, 0.5, 0.816, 1.924, 0.816, 1.922, 0.8244, 0.5, 0.8244, 0.9808, 0.816, 4.019, 0.816, 4.017, 0.8244, 0.9828, 0.8244, 0.3191, 0.01994, 0.3066, 0.03633, 0.2984, 0.02926, 0.3272, 0.0002169, 0.3164, 0.04034, 0.308, 0.04689, 0.3077, 0.04766, 0.313, 0.04312, 0.5, 0.0, 1.906, 0.0, 1.922, -0.01722, 0.5, -0.01722, 0.5, 0.796, 1.922, 0.796, 1.924, 0.816, 0.5, 0.816, 0.9828, 0.796, 4.017, 0.796, 4.019, 0.816, 0.9808, 0.816, 0.308, 0.04689, 0.3066, 0.03633, 0.3071, 0.04072, 0.3077, 0.04766, 0.313, 0.04312, 0.3077, 0.04766, 0.3072, 0.04869, 0.3099, 0.04612, 0.9062, 0.0, 0.9062, 3.0, 0.9224, 3.017, 0.9224, -0.01722, 0.007039, 0.7776, 0.01105, 0.7727, 0.01197, 0.7679, 0.01032, 0.7698, 0.3066, 0.03633, 0.3191, 0.01994, 0.3147, 0.0306, 0.3071, 0.04072, 0.0002169, 0.7945, 0.00812, 0.7819, 0.009271, 0.7769, 0.003869, 0.7852, 0.9062, 0.0, -0.5, 0.0, -0.5, -0.01722, 0.9224, -0.01722, 0.9062, 0.0, 0.9062, -3.0, 0.9224, -3.017, 0.9224, 0.01722, 0.5, 0.0, 1.906, 0.0, 1.922, 0.01722, 0.5, 0.01722, 0.9062, 0.6619, -0.5, 0.6619, -0.5, 0.6244, 0.9062, 0.6244, 0.9062, 0.0, 0.9062, -3.0, 0.9224, -3.017, 0.9224, 0.01722, 0.5, 0.0, 1.906, 0.0, 1.922, 0.01722, 0.5, 0.01722, 0.0, 0.8619, -3.0, 0.8619, -3.0, 0.8244, 0.0, 0.8244, 0.007592, 0.7766, 0.003493, 0.7799, 0.006232, 0.7757, 0.009075, 0.7731, 0.0002169, 0.7945, 0.003493, 0.7799, 0.007592, 0.7766, 0.00812, 0.7819, 0.5, 0.8619, 1.906, 0.8619, 1.906, 0.8244, 0.5, 0.8244, 0.5, 0.0, 1.906, 0.0, 1.934, -0.03005, 0.5, -0.03005, 0.9062, 0.587, -0.5, 0.587, -0.5, -0.07001, 0.9062, -0.07001, 0.9062, 0.0, 0.9062, 3.0, 0.9344, 3.03, 0.9344, -0.03005, 0.9628, 0.1442, 4.037, 0.1442, 4.03, 0.1611, 0.9699, 0.1611, 0.01032, 0.7698, 0.01197, 0.7679, 0.3072, 0.04869, 0.3071, 0.04497, 0.5, 0.1442, 1.941, 0.1442, 1.934, 0.1611, 0.5, 0.1611, 0.01105, 0.7727, 0.0105, 0.7696, 0.01182, 0.7663, 0.01197, 0.7679, 0.9344, 0.9699, 0.9344, 4.03, 0.8028, 3.89, 0.8028, 1.11, 0.308, 0.04689, 0.3164, 0.04034, 0.3272, 0.0411, 0.3066, 0.05023, 0.5, 0.9699, 1.934, 0.9699, 1.803, 1.11, 0.5, 1.11, 0.9062, 0.0, -0.5, 0.0, -0.5, -0.01722, 0.9224, -0.01722, 0.9699, 0.1087, 4.03, 0.1087, 4.037, 0.1442, 0.9628, 0.1442, 0.9062, 0.0, -0.5, 0.0, -0.5, -0.01722, 0.9224, -0.01722, 0.5, 0.1087, 1.934, 0.1087, 1.941, 0.1442, 0.5, 0.1442, 0.3071, 0.04072, 0.3147, 0.0306, 0.3105, 0.04069, 0.3071, 0.04497, 0.8726, 0.04032, 0.8726, 0.1804, 0.7324, 0.1804, 0.7324, 0.04032, 0.7093, 0.01721, 0.8957, 0.01721, 0.8847, 0.0282, 0.7203, 0.0282, 0.2178, 0.09374, 0.00297, 0.09374, 0.00297, 0.01461, 0.2178, 0.01461, 0.8957, 0.2036, 0.7093, 0.2036, 0.7203, 0.1926, 0.8847, 0.1926, 0.7324, 0.04032, 0.7324, 0.1804, 0.6951, 0.2178, 0.6951, 0.00297, 0.7324, 0.1804, 0.8726, 0.1804, 0.9099, 0.2178, 0.6951, 0.2178, 0.8726, 0.1804, 0.8726, 0.04032, 0.9099, 0.00297, 0.9099, 0.2178, 0.8726, 0.04032, 0.7324, 0.04032, 0.6951, 0.00297, 0.9099, 0.00297, 0.7093, 0.2036, 0.7093, 0.01721, 0.7203, 0.0282, 0.7203, 0.1926, 0.00297, 0.09374, 0.2178, 0.09374, 0.2178, 0.01461, 0.00297, 0.01461, 0.6951, 0.09374, 0.9099, 0.09374, 0.9099, 0.01461, 0.6951, 0.01461, 0.9099, 0.09374, 0.6951, 0.09374, 0.6951, 0.01461, 0.9099, 0.01461, 0.9099, 0.252, 0.6951, 0.252, 0.6951, 0.1311, 0.9099, 0.1311, 0.00297, 0.252, 0.2178, 0.252, 0.2178, 0.1311, 0.00297, 0.1311, 0.6951, 0.252, 0.9099, 0.252, 0.9099, 0.1311, 0.6951, 0.1311, 0.8957, 0.01721, 0.8957, 0.2036, 0.8847, 0.1926, 0.8847, 0.0282, 0.1926, 0.01461, 0.0282, 0.01461, 0.0282, -0.7337, 0.1926, -0.7337, 0.0282, 0.01461, 0.1926, 0.01461, 0.1926, -0.7337, 0.0282, -0.7337, 0.7203, 0.01461, 0.8847, 0.01461, 0.8847, -0.7337, 0.7203, -0.7337, 0.8847, 0.01461, 0.7203, 0.01461, 0.7203, -0.7337, 0.8847, -0.7337, 0.6951, 0.00297, 0.6951, 0.2178, 0.7203, 0.1926, 0.7203, 0.0282, 0.9099, 0.2178, 0.9099, 0.00297, 0.8847, 0.0282, 0.8847, 0.1926, 0.6951, 0.2178, 0.9099, 0.2178, 0.8847, 0.1926, 0.7203, 0.1926, 0.9099, 0.00297, 0.6951, 0.00297, 0.7203, 0.0282, 0.8847, 0.0282, 0.00297, 0.252, 0.2178, 0.252, 0.2036, 0.2663, 0.01721, 0.2663, 0.2178, 0.252, 0.00297, 0.252, 0.01721, 0.2663, 0.2036, 0.2663, 0.9099, 0.252, 0.6951, 0.252, 0.7093, 0.2663, 0.8957, 0.2663, 0.6951, 0.252, 0.9099, 0.252, 0.8957, 0.2663, 0.7093, 0.2663, 0.2178, 0.252, 0.00297, 0.252, 0.00297, 0.1311, 0.2178, 0.1311, 0.01197, 0.7679, 0.01182, 0.7663, 0.3099, 0.04612, 0.3072, 0.04869, 0.9062, 0.6365, -0.5, 0.6365, -0.5, 0.8927, 0.9062, 0.8927, 0.9062, 0.0, -0.5, 0.0, -0.5, 0.03005, 0.9344, 0.03005, 0.9062, 0.8992, -0.5, 0.8992, -0.5, 1.109, 0.9062, 1.109, 0.9062, 0.6992, -0.5, 0.6992, -0.5, 1.799, 0.9062, 1.799, 0.003493, 0.7799, 0.0002169, 0.7945, 0.003869, 0.7852, 0.006232, 0.7757, 0.9062, 0.0, -0.5, 0.0, -0.5, -0.01722, 0.9224, -0.01722, 0.9335, 0.5984, -0.5, 0.5984, -0.5, 0.5738, 0.9444, 0.5738, 0.9243, 0.6282, -0.5, 0.6282, -0.5, 0.6365, 0.9224, 0.6365, 0.9062, 0.0, -0.5, 0.0, -0.5, 0.01722, 0.9224, 0.01722, 0.9224, 0.6081, -0.5, 0.6081, -0.5, 0.6282, 0.9243, 0.6282, 0.9243, 0.9216, -0.5, 0.9216, -0.5, 0.93, 0.9224, 0.93, 0.9224, 0.9016, -0.5, 0.9016, -0.5, 0.9216, 0.9243, 0.9216, 0.9062, 0.0, -0.5, 0.0, -0.5, 0.01722, 0.9224, 0.01722, 0.009075, 0.7731, 0.006232, 0.7757, 0.007922, 0.7714, 0.0105, 0.7696, 0.003869, 0.7852, 0.009271, 0.7769, 0.01105, 0.7727, 0.007039, 0.7776, 0.3164, 0.04034, 0.3191, 0.01994, 0.3272, 0.0002169, 0.3272, 0.0411, 0.9243, 0.6908, -0.5, 0.6908, -0.5, 0.6992, 0.9224, 0.6992, 0.9224, 0.6708, -0.5, 0.6708, -0.5, 0.6908, 0.9243, 0.6908, 0.9062, 0.0, -0.5, 0.0, -0.5, 0.01722, 0.9224, 0.01722, 0.9243, 0.616, -0.5, 0.616, -0.5, 0.6244, 0.9224, 0.6244, 0.9224, 0.596, -0.5, 0.596, -0.5, 0.616, 0.9243, 0.616, 0.9062, 0.0, -0.5, 0.0, -0.5, 0.01722, 0.9224, 0.01722, 0.01056, 0.7674, 0.01032, 0.7698, 0.3071, 0.04497, 0.3105, 0.04069, 0.00812, 0.7819, 0.007592, 0.7766, 0.009075, 0.7731, 0.009271, 0.7769, 0.3066, 0.03633, 0.308, 0.04689, 0.3066, 0.05023, 0.2984, 0.02926, 0.9062, 0.8365, -0.5, 0.8365, -0.5, 1.093, 0.9062, 1.093, 0.0105, 0.7696, 0.007922, 0.7714, 0.01056, 0.7674, 0.01182, 0.7663, 0.9243, 0.8282, -0.5, 0.8282, -0.5, 0.8365, 0.9224, 0.8365, 0.9062, 0.0, -0.5, 0.0, -0.5, 0.01722, 0.9224, 0.01722, 0.9224, 0.8081, -0.5, 0.8081, -0.5, 0.8282, 0.9243, 0.8282, 0.9243, 0.1216, -0.5, 0.1216, -0.5, 0.13, 0.9224, 0.13, 0.9224, 0.1016, -0.5, 0.1016, -0.5, 0.1216, 0.9243, 0.1216, 0.9062, 0.0, -0.5, 0.0, -0.5, 0.01722, 0.9224, 0.01722, 0.9062, 0.0, -0.5, 0.0, -0.5, -0.01722, 0.9224, -0.01722, 0.9444, 0.5738, -0.5, 0.5738, -0.5, 0.5, 0.9444, 0.5, 0.9243, 0.8908, -0.5, 0.8908, -0.5, 0.8992, 0.9224, 0.8992, 0.9224, 0.8708, -0.5, 0.8708, -0.5, 0.8908, 0.9243, 0.8908, 0.9062, 0.0, -0.5, 0.0, -0.5, 0.01722, 0.9224, 0.01722, 0.9243, 0.816, -0.5, 0.816, -0.5, 0.8244, 0.9224, 0.8244, 0.9224, 0.796, -0.5, 0.796, -0.5, 0.816, 0.9243, 0.816, 0.9062, 0.0, -0.5, 0.0, -0.5, 0.01722, 0.9224, 0.01722, 0.9062, 0.5992, -0.5, 0.5992, -0.5, -0.4008, 0.9062, -0.4008, 0.009271, 0.7769, 0.009075, 0.7731, 0.0105, 0.7696, 0.01105, 0.7727, 0.9062, 0.0, -0.5, 0.0, -0.5, -0.02905, 0.9335, -0.02905, 0.9411, 0.1442, -0.5, 0.1442, -0.5, 0.1611, 0.9344, 0.1611, 0.9344, 0.03005, -0.5, 0.03005, -0.5, -0.1104, 0.8028, -0.1104, 0.9344, 0.1087, -0.5, 0.1087, -0.5, 0.1442, 0.9411, 0.1442, 0.3234, 0.04646, 0.5464, 0.1027, 0.5464, -0.6837, 0.3234, -0.6837, 0.5464, 0.1027, 0.3234, 0.04646, 0.3234, -0.6837, 0.5464, -0.6837, 0.7606, 0.4201, 0.8558, 0.4201, 0.8558, -0.6837, 0.7606, -0.6837, 0.8558, 0.03455, 0.7606, 0.03455, 0.7606, -0.6837, 0.8558, -0.6837, 0.3234, 0.304, 0.1004, 0.304, 0.1004, 0.1311, 0.3234, 0.1311, 0.1004, 0.304, 0.3234, 0.304, 0.3234, 0.1311, 0.1004, 0.1311, 0.9924, 0.304, 0.7694, 0.304, 0.7694, 0.1311, 0.9924, 0.1311, 0.7694, 0.304, 0.9924, 0.304, 0.9924, 0.1311, 0.7694, 0.1311, 0.7606, 0.5464, 0.7606, 0.7694, 0.74, 0.7694, 0.74, 0.5464, 0.8558, 0.7694, 0.8558, 0.5464, 0.8764, 0.5464, 0.8764, 0.7694, 0.7606, 0.3234, 0.7606, 0.5464, 0.74, 0.5464, 0.74, 0.3234, 0.8558, 0.5464, 0.8558, 0.3234, 0.8764, 0.3234, 0.8764, 0.5464, 0.7606, 0.3163, 0.8558, 0.3163, 0.8764, 0.304, 0.74, 0.304, 0.8558, 0.3163, 0.7606, 0.3163, 0.74, 0.304, 0.8764, 0.304, 0.5464, 0.304, 0.7694, 0.304, 0.7694, 0.1311, 0.5464, 0.1311, 0.7694, 0.304, 0.5464, 0.304, 0.5464, 0.1311, 0.7694, 0.1311, 0.3234, 0.304, 0.5464, 0.304, 0.5464, 0.1311, 0.3234, 0.1311, 0.5464, 0.304, 0.3234, 0.304, 0.3234, 0.1311, 0.5464, 0.1311, 0.74, 0.304, 0.8764, 0.304, 0.8764, 0.1311, 0.74, 0.1311, 0.8764, 0.304, 0.74, 0.304, 0.74, 0.1311, 0.8764, 0.1311, 0.8466, 0.3884, 1.011, 0.3884, 1.011, -1.734, 0.8466, -1.734, 0.01099, 0.3884, -0.1534, 0.3884, -0.1534, -1.734, 0.01099, -1.734, 0.8957, 0.8356, 0.8957, 1.022, 0.8847, 1.011, 0.8847, 0.8466, 0.6951, 0.252, 0.9099, 0.252, 0.9099, 0.1311, 0.6951, 0.1311, 0.8214, 0.252, 1.036, 0.252, 1.036, 0.1311, 0.8214, 0.1311, 0.9099, 0.252, 0.6951, 0.252, 0.6951, 0.1311, 0.9099, 0.1311, 0.9099, 0.4675, 0.6951, 0.4675, 0.6951, 0.3884, 0.9099, 0.3884, 0.6951, 0.4675, 0.9099, 0.4675, 0.9099, 0.3884, 0.6951, 0.3884, 0.8214, 0.4675, 1.036, 0.4675, 1.036, 0.3884, 0.8214, 0.3884, 0.03623, 0.252, -0.1786, 0.252, -0.1786, 0.1311, 0.03623, 0.1311, 0.6951, 0.252, 0.9099, 0.252, 0.8957, 0.2663, 0.7093, 0.2663, 0.9099, 0.252, 0.6951, 0.252, 0.7093, 0.2663, 0.8957, 0.2663, 0.03623, 0.252, -0.1786, 0.252, -0.1644, 0.2663, 0.02199, 0.2663, 0.7093, 0.02199, 0.7093, -0.1644, 0.7203, -0.1534, 0.7203, 0.01099, 0.8214, 0.252, 1.036, 0.252, 1.022, 0.2663, 0.8356, 0.2663, 0.8726, 0.8588, 0.7324, 0.8588, 0.6951, 0.8214, 0.9099, 0.8214, 0.9099, 0.8214, 0.6951, 0.8214, 0.7203, 0.8466, 0.8847, 0.8466, 0.6951, 0.03623, 0.9099, 0.03623, 0.8847, 0.01099, 0.7203, 0.01099, 0.9099, 0.03623, 0.9099, -0.1786, 0.8847, -0.1534, 0.8847, 0.01099, 0.6951, 0.8214, 0.6951, 1.036, 0.7203, 1.011, 0.7203, 0.8466, 0.8847, 0.3884, 0.7203, 0.3884, 0.7203, -1.734, 0.8847, -1.734, 0.7203, 0.3884, 0.8847, 0.3884, 0.8847, -1.734, 0.7203, -1.734, 0.8726, 0.9989, 0.8726, 0.8588, 0.9099, 0.8214, 0.9099, 1.036, 0.7324, 0.9989, 0.8726, 0.9989, 0.9099, 1.036, 0.6951, 1.036, 0.7324, 0.8588, 0.7324, 0.9989, 0.6951, 1.036, 0.6951, 0.8214, 0.8957, 0.02199, 0.7093, 0.02199, 0.7203, 0.01099, 0.8847, 0.01099, 0.03623, 0.4675, -0.1786, 0.4675, -0.1786, 0.3884, 0.03623, 0.3884, 0.7093, 0.8356, 0.8957, 0.8356, 0.8847, 0.8466, 0.7203, 0.8466, 0.8726, 0.8588, 0.8726, 0.9989, 0.7324, 0.9989, 0.7324, 0.8588, 0.5, 0.8871, 1.806, 0.8871, 1.806, 0.8527, 0.5, 0.8527, 0.8065, 0.3784, -0.5, 0.3784, -0.5, 0.3314, 0.8065, 0.3314, 0.8065, 0.9487, -0.5, 0.9487, -0.5, 1.035, 0.8065, 1.035, 0.8065, 0.3314, -0.5, 0.3314, -0.5, 0.2345, 0.8065, 0.2345, 0.8065, 0.03544, -0.5, 0.03544, -0.5, -0.1618, 0.8065, -0.1618, 0.8065, 0.2345, -0.5, 0.2345, -0.5, 0.1707, 0.8065, 0.1707, 0.8065, 0.8382, -0.5, 0.8382, -0.5, 0.8966, 0.8065, 0.8966, 0.8065, 0.1707, -0.5, 0.1707, -0.5, 0.04928, 0.8065, 0.04928, 0.8065, 0.8966, -0.5, 0.8966, -0.5, 0.08347, 0.8065, 0.08347, 0.8065, 0.08347, -0.5, 0.08347, -0.5, 0.04694, 0.8065, 0.04694, 0.8065, 0.7375, -0.5, 0.7375, -0.5, 0.7093, 0.8065, 0.7093, 0.8065, 0.04694, -0.5, 0.04694, -0.5, 0.07851, 0.8065, 0.07851, 0.8065, 0.7093, -0.5, 0.7093, -0.5, 0.1288, 0.8065, 0.1288, 0.5, 0.9585, 1.806, 0.9585, 1.806, 0.9942, 0.5, 0.9942, 0.5, 0.8871, 1.806, 0.8871, 1.806, 0.9228, 0.5, 0.9228, 0.5, 0.9228, 1.806, 0.9228, 1.806, 0.9585, 0.5, 0.9585, 0.5, 0.3784, 1.806, 0.3784, 1.806, 1.336, 0.5, 1.336, 0.5, 0.3362, 1.806, 0.3362, 1.806, 0.3809, 0.5, 0.3809, 0.8065, 0.8871, -0.5, 0.8871, -0.5, 0.8527, 0.8065, 0.8527, 0.8871, 0.3362, 0.8871, 0.3809, 0.8527, 0.3809, 0.8527, 0.3362, 0.7606, 0.4565, 0.7606, 1.397, 0.7394, 1.397, 0.7394, 0.4565, 0.7606, 0.3967, 0.7606, -0.5435, 0.8558, -0.5435, 0.8558, 0.3967, 0.8771, 0.4124, 0.8558, 0.4124, 0.8558, 1.353, 0.8771, 1.353, 0.008938, 0.4565, 0.008938, 0.4124, 0.901, 1.353, 0.901, 1.397, 0.008938, 0.4565, 0.901, 1.397, 0.901, 1.353, 0.008938, 0.4124, 0.901, 0.304, 0.008938, 0.304, 0.008938, 0.1311, 0.901, 0.1311, 0.901, 0.3526, 0.008938, -0.5876, 0.008938, -1.684, 0.901, -1.684, 0.8558, 0.3967, 0.8558, -0.5435, 0.8771, -0.5435, 0.8771, 0.3967, 0.7606, 0.3526, 0.8558, 0.3526, 0.8558, -1.684, 0.7606, -1.684, 0.8558, 0.4124, 0.7606, 0.4124, 0.7606, -0.6837, 0.8558, -0.6837, 0.8558, 0.901, 0.8558, 0.008938, 0.8764, 0.008938, 0.8764, 0.901, 0.7606, 0.3163, 0.8558, 0.3163, 0.8764, 0.304, 0.74, 0.304, 0.8558, 0.3163, 0.7606, 0.3163, 0.74, 0.304, 0.8764, 0.304, 0.7606, 0.3526, 0.7606, -0.5876, 0.7394, -0.5876, 0.7394, 0.3526, 0.74, 0.304, 0.8764, 0.304, 0.8764, 0.1311, 0.74, 0.1311, 0.8764, 0.304, 0.74, 0.304, 0.74, 0.1311, 0.8764, 0.1311, 0.5, 0.9942, 1.806, 0.9942, 1.806, 1.88, 0.5, 1.88, 0.8558, 0.6956, 0.8558, -0.0696, 0.8764, -0.0696, 0.8764, 0.6956, 0.8764, 0.6956, 0.8764, -0.0696, 0.74, -0.0696, 0.74, 0.6956, 0.7606, 0.6956, 0.7394, 0.6956, 0.7394, -0.0696, 0.7606, -0.0696, 0.6956, 0.3967, -0.0696, 0.3967, -0.0696, 0.3526, 0.6956, 0.3526, 0.8764, 0.6956, 0.74, 0.6956, 0.7355, 0.8283, 0.8793, 0.9247, 0.8558, 0.6956, 0.7606, 0.6956, 0.7606, -0.0696, 0.8558, -0.0696, 0.6956, 0.3967, 0.6956, 0.3526, -0.0696, 0.3526, -0.0696, 0.3967, 0.6956, 0.304, 0.6956, 0.1311, 0.9247, 0.1311, 0.9247, 0.304, 0.7394, 0.6956, 0.7606, 0.6956, 0.7572, 0.8428, 0.7348, 0.8278, 0.8558, 0.6956, 0.8771, 0.6956, 0.8771, -0.0696, 0.8558, -0.0696, 0.7606, 0.6956, 0.8558, 0.6956, 0.8576, 0.9102, 0.7572, 0.8428, 0.6956, 0.304, -0.0696, 0.304, -0.0696, 0.1311, 0.6956, 0.1311, 0.8558, 0.6956, 0.8558, -0.0696, 0.8771, -0.0696, 0.8771, 0.6956, 0.8558, 0.6956, 0.8764, 0.6956, 0.8793, 0.9247, 0.8576, 0.9102, 0.6956, 0.3526, -0.0696, 0.3526, -0.0696, -1.684, 0.6956, -1.684, 0.8558, 0.6956, 0.8771, 0.6956, 0.88, 0.9252, 0.8576, 0.9102, 0.6956, 0.3526, 0.6956, 0.3967, 0.8278, 0.3967, 0.8278, 0.3526, 0.6956, 0.3967, 0.6956, 0.3526, 0.9252, 0.3526, 0.9252, 0.3967, 0.8771, 0.6956, 0.8558, 0.6956, 0.8576, 0.9102, 0.88, 0.9252, 0.6956, 0.3526, 0.6956, -1.684, 0.9102, -1.684, 0.9102, 0.3526, 0.7348, 0.3526, 0.7348, 0.3967, -0.5, 0.3967, -0.5, 0.3526, 0.8576, 0.3526, 0.8576, -1.684, -0.5, -1.684, -0.5, 0.3526, 0.7348, 0.8278, 0.7572, 0.8428, -0.5, 0.8428, -0.5, 0.8278, 0.7572, 0.8428, 0.8576, 0.9102, -0.5, 0.9102, -0.5, 0.8428, 0.88, 0.9252, 0.8576, 0.9102, -0.5, 0.9102, -0.5, 0.9252, 0.8576, 0.9102, 0.8793, 0.9247, -0.5, 0.9247, -0.5, 0.9102, 0.8793, 0.304, 0.8793, 0.1311, -0.5, 0.1311, -0.5, 0.304, 0.88, 0.3967, 0.88, 0.3526, -0.5, 0.3526, -0.5, 0.3967, 0.8576, 0.9102, 0.88, 0.9252, -0.5, 0.9252, -0.5, 0.9102, 0.8793, 0.9247, 0.7355, 0.8283, -0.5, 0.8283, -0.5, 0.9247])
me_cube_001.materials.append(None)
me_cube_001.materials.append(mat_brickwall)
me_cube_001.materials.append(mat_roof)
me_cube_001.use_remesh_preserve_volume = False
me_cube_001.use_remesh_preserve_attributes = False
me_cube_001.use_mirror_vertex_groups = False
me_cube_001.update()

# ---- objects
ob_cube = bpy.data.objects.new('Cube', me_cube_001)

# ---- transforms, parenting, visibility, modifiers, constraints
ob_cube.location = (0.0, 0.0, 0.0)
ob_cube.lineart.crease_threshold = 0.0
_m = ob_cube.modifiers.new('Mirror', 'MIRROR')
_m.use_clip = True

# ---- collection membership
col_collection_1.objects.link(ob_cube)

# ---- scene / render settings (as saved in the file)
scene.frame_start = 1; scene.frame_end = 250; scene.frame_set(1)
scene.render.engine = 'BLENDER_EEVEE_NEXT'
scene.render.resolution_percentage = 50
scene.render.dither_intensity = 0.0
scene.cycles.use_denoising = False
scene.cycles.samples = 10
scene.cycles.sampling_pattern = 'TABULATED_SOBOL'
scene.cycles.light_sampling_threshold = 0.0
scene.cycles.use_adaptive_sampling = False
scene.cycles.use_light_tree = False
scene.cycles.blur_glossy = 0.0
scene.cycles.volume_bounces = 1
scene.cycles.pixel_filter_type = 'GAUSSIAN'
scene.cycles.sample_clamp_indirect = 0.0
scene.view_settings.view_transform = 'Standard'
bpy.context.view_layer.update()

# ---- added for rendering (the .blend has no active camera and no usable light): camera, sun
cam_auto = bpy.data.cameras.new('AutoCamera')
cam_auto.lens = 50.0
cam_auto.sensor_width = 36.0
cam_auto.clip_end = 1000.0
ob_auto_camera = bpy.data.objects.new('AutoCamera', cam_auto)
scene.collection.objects.link(ob_auto_camera)
ob_auto_camera.location = (15.1361, -18.1634, 19.1138)
ob_auto_camera.rotation_euler = (1.09748, -7.21219e-08, 0.694738)
scene.camera = ob_auto_camera
light_auto_sun = bpy.data.lights.new('AutoSun', 'SUN')
light_auto_sun.energy = 3.0
light_auto_sun.angle = 0.0523599
ob_auto_sun = bpy.data.objects.new('AutoSun', light_auto_sun)
scene.collection.objects.link(ob_auto_sun)
ob_auto_sun.rotation_euler = (0.872665, 0.174533, 0.523599)
bpy.context.view_layer.update()

